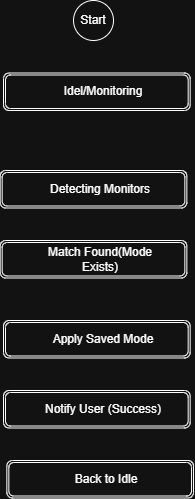

The diagram above was exported from draw.io. Its source (the exported page's mxGraphModel, read from the mxfile embedded in the PNG):
<mxGraphModel dx="658" dy="1746" grid="1" gridSize="10" guides="1" tooltips="1" connect="1" arrows="1" fold="1" page="1" pageScale="1" pageWidth="827" pageHeight="1169" math="0" shadow="0">
  <root>
    <mxCell id="0" />
    <mxCell id="1" parent="0" />
    <mxCell id="FmJ5qWETONeX8X12Lruj-2" value="" style="ellipse;whiteSpace=wrap;html=1;aspect=fixed;" parent="1" vertex="1">
      <mxGeometry x="400" y="60" width="40" height="40" as="geometry" />
    </mxCell>
    <mxCell id="FmJ5qWETONeX8X12Lruj-3" value="Start" style="text;html=1;whiteSpace=wrap;strokeColor=none;fillColor=none;align=center;verticalAlign=middle;rounded=0;" parent="1" vertex="1">
      <mxGeometry x="390" y="65" width="60" height="30" as="geometry" />
    </mxCell>
    <mxCell id="FmJ5qWETONeX8X12Lruj-8" value="" style="shape=ext;double=1;rounded=1;whiteSpace=wrap;html=1;movable=1;resizable=1;rotatable=1;deletable=1;editable=1;locked=0;connectable=1;" parent="1" vertex="1">
      <mxGeometry x="326.67" y="230" width="186.66666666666663" height="37.5" as="geometry" />
    </mxCell>
    <mxCell id="FmJ5qWETONeX8X12Lruj-9" value="Detecting Monitors" style="text;html=1;whiteSpace=wrap;strokeColor=none;fillColor=none;align=center;verticalAlign=middle;rounded=0;movable=1;resizable=1;rotatable=1;deletable=1;editable=1;locked=0;connectable=1;" parent="1" vertex="1">
      <mxGeometry x="356.67333333333335" y="239.375" width="140" height="18.75" as="geometry" />
    </mxCell>
    <mxCell id="FmJ5qWETONeX8X12Lruj-10" value="" style="shape=ext;double=1;rounded=1;whiteSpace=wrap;html=1;movable=1;resizable=1;rotatable=1;deletable=1;editable=1;locked=0;connectable=1;" parent="1" vertex="1">
      <mxGeometry x="326.67" y="300" width="186.66666666666663" height="37.5" as="geometry" />
    </mxCell>
    <mxCell id="FmJ5qWETONeX8X12Lruj-11" value="Match Found(Mode Exists)" style="text;html=1;whiteSpace=wrap;strokeColor=none;fillColor=none;align=center;verticalAlign=middle;rounded=0;movable=1;resizable=1;rotatable=1;deletable=1;editable=1;locked=0;connectable=1;" parent="1" vertex="1">
      <mxGeometry x="356.67333333333335" y="309.375" width="140" height="18.75" as="geometry" />
    </mxCell>
    <mxCell id="FmJ5qWETONeX8X12Lruj-12" value="" style="shape=ext;double=1;rounded=1;whiteSpace=wrap;html=1;movable=1;resizable=1;rotatable=1;deletable=1;editable=1;locked=0;connectable=1;" parent="1" vertex="1">
      <mxGeometry x="330" y="380" width="186.66666666666663" height="37.5" as="geometry" />
    </mxCell>
    <mxCell id="FmJ5qWETONeX8X12Lruj-13" value="Apply Saved Mode" style="text;html=1;whiteSpace=wrap;strokeColor=none;fillColor=none;align=center;verticalAlign=middle;rounded=0;movable=1;resizable=1;rotatable=1;deletable=1;editable=1;locked=0;connectable=1;" parent="1" vertex="1">
      <mxGeometry x="360.00333333333333" y="389.375" width="140" height="18.75" as="geometry" />
    </mxCell>
    <mxCell id="FmJ5qWETONeX8X12Lruj-14" value="" style="shape=ext;double=1;rounded=1;whiteSpace=wrap;html=1;movable=1;resizable=1;rotatable=1;deletable=1;editable=1;locked=0;connectable=1;" parent="1" vertex="1">
      <mxGeometry x="330" y="450" width="186.66666666666663" height="37.5" as="geometry" />
    </mxCell>
    <mxCell id="FmJ5qWETONeX8X12Lruj-15" value="Notify User (Success)" style="text;html=1;whiteSpace=wrap;strokeColor=none;fillColor=none;align=center;verticalAlign=middle;rounded=0;movable=1;resizable=1;rotatable=1;deletable=1;editable=1;locked=0;connectable=1;" parent="1" vertex="1">
      <mxGeometry x="360.00333333333333" y="459.375" width="140" height="18.75" as="geometry" />
    </mxCell>
    <mxCell id="FmJ5qWETONeX8X12Lruj-16" value="" style="shape=ext;double=1;rounded=1;whiteSpace=wrap;html=1;movable=1;resizable=1;rotatable=1;deletable=1;editable=1;locked=0;connectable=1;" parent="1" vertex="1">
      <mxGeometry x="333.34000000000003" y="520" width="186.66666666666663" height="37.5" as="geometry" />
    </mxCell>
    <mxCell id="FmJ5qWETONeX8X12Lruj-17" value="Back to Idle" style="text;html=1;whiteSpace=wrap;strokeColor=none;fillColor=none;align=center;verticalAlign=middle;rounded=0;movable=1;resizable=1;rotatable=1;deletable=1;editable=1;locked=0;connectable=1;" parent="1" vertex="1">
      <mxGeometry x="363.34000000000003" y="530" width="140" height="18.13" as="geometry" />
    </mxCell>
    <mxCell id="FmJ5qWETONeX8X12Lruj-6" value="" style="shape=ext;double=1;rounded=1;whiteSpace=wrap;html=1;movable=1;resizable=1;rotatable=1;deletable=1;editable=1;locked=0;connectable=1;" parent="1" vertex="1">
      <mxGeometry x="330" y="132.5" width="186.66666666666663" height="37.5" as="geometry" />
    </mxCell>
    <mxCell id="FmJ5qWETONeX8X12Lruj-5" value="Idel/Monitoring" style="text;html=1;whiteSpace=wrap;strokeColor=none;fillColor=none;align=center;verticalAlign=middle;rounded=0;movable=1;resizable=1;rotatable=1;deletable=1;editable=1;locked=0;connectable=1;" parent="1" vertex="1">
      <mxGeometry x="360.00333333333333" y="141.875" width="140" height="18.75" as="geometry" />
    </mxCell>
  </root>
</mxGraphModel>